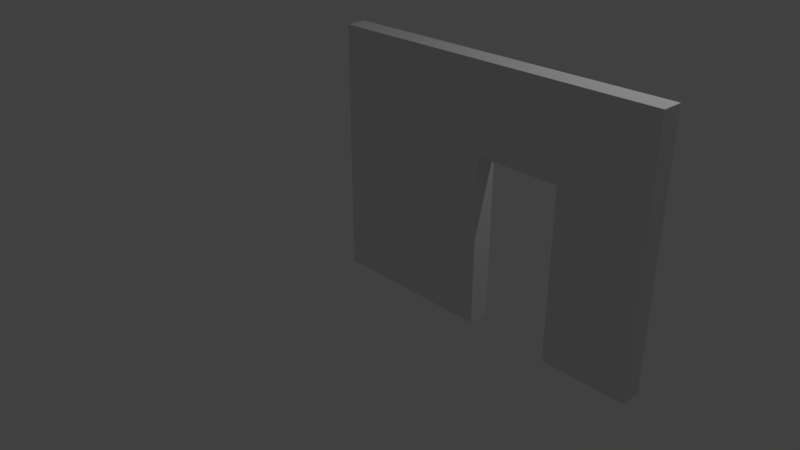 # Source: SM_Wall_Door_3x4x0.25.blend  (saved by Blender 2.79.0; exported with 4.5.12 LTS)
import bpy
from mathutils import Matrix  # noqa: F401  (used for matrix-valued properties, if any)

bpy.ops.wm.read_factory_settings(use_empty=True)
scene = bpy.context.scene
scene.name = 'Scene'

# ---- collections
col_collection_1 = bpy.data.collections.new('Collection 1'); scene.collection.children.link(col_collection_1)

# ---- world
world_world = bpy.data.worlds.new('World'); scene.world = world_world
world_world.color = (0.05088, 0.05088, 0.05088)
world_world.use_sun_shadow = False
world_world.sun_shadow_jitter_overblur = 0.0
world_world.cycles.sampling_method = 'MANUAL'

# ---- cameras
cam_camera = bpy.data.cameras.new('Camera')
cam_camera.clip_end = 100.0
cam_camera.lens = 35.0
cam_camera.sensor_width = 32.0
cam_camera.sensor_height = 18.0
cam_camera.ortho_scale = 7.314
cam_camera.dof.focus_distance = 0.0

# ---- lights
light_lamp = bpy.data.lights.new('Lamp', 'POINT')
light_lamp.transmission_factor = 0.0
light_lamp.cutoff_distance = 30.0
light_lamp.energy = 100.0
light_lamp.shadow_buffer_clip_start = 1.001
light_lamp.shadow_soft_size = 0.1
light_lamp.shadow_maximum_resolution = 0.006
light_lamp.use_absolute_resolution = True

# ---- meshes
me_vert = bpy.data.meshes.new('Vert')
me_vert.from_pydata([(0.0, -4.0, 0.0), (0.0, -3.0, 0.0), (2.0, -3.0, 0.0), (2.0, -2.0, 0.0), (0.0, -2.0, 0.0), (0.0, 0.0, 0.0), (3.0, 0.0, 0.0), (3.0, -4.0, 0.0), (0.0, -4.0, 0.0), (0.0, -3.0, 0.0), (2.0, -3.0, 0.0), (2.0, -2.0, 0.0), (0.0, -2.0, 0.0), (0.0, 0.0, 0.0), (3.0, 0.0, 0.0), (3.0, -4.0, 0.0), (0.0, -4.0, 0.25), (0.0, -3.0, 0.25), (2.0, -3.0, 0.25), (2.0, -2.0, 0.25), (0.0, -2.0, 0.25), (0.0, 0.0, 0.25), (3.0, 0.0, 0.25), (3.0, -4.0, 0.25)], [], [(2, 3, 4, 5, 6, 7, 0, 1), (9, 8, 16, 17), (2, 1, 9, 10), (0, 7, 15, 8), (6, 5, 13, 14), (4, 3, 11, 12), (1, 0, 8, 9), (7, 6, 14, 15), (5, 4, 12, 13), (3, 2, 10, 11), (18, 17, 16, 23, 22, 21, 20, 19), (15, 14, 22, 23), (13, 12, 20, 21), (11, 10, 18, 19), (10, 9, 17, 18), (8, 15, 23, 16), (14, 13, 21, 22), (12, 11, 19, 20)])
me_vert.use_remesh_preserve_volume = False
me_vert.use_remesh_preserve_attributes = False
me_vert.use_mirror_vertex_groups = False
me_vert.update()

# ---- objects
ob_sm_wall_door_3x4x0_25 = bpy.data.objects.new('SM_Wall_Door 3x4x0.25', me_vert)
ob_lamp = bpy.data.objects.new('Lamp', light_lamp)
ob_camera = bpy.data.objects.new('Camera', cam_camera)

# ---- transforms, parenting, visibility, modifiers, constraints
ob_sm_wall_door_3x4x0_25.location = (0.0, 3.02e-07, 0.0)
ob_sm_wall_door_3x4x0_25.rotation_euler = (1.571, 4.712, 0.0)
ob_sm_wall_door_3x4x0_25.lineart.crease_threshold = 0.0
ob_lamp.location = (4.076, 1.005, 5.904)
ob_lamp.rotation_euler = (0.6503, 0.05522, 1.866)
ob_lamp.lock_rotations_4d = False
ob_lamp.empty_display_type = 'ARROWS'
ob_lamp.color = (0.0, 0.0, 0.0, 0.0)
ob_lamp.lineart.crease_threshold = 0.0
ob_camera.location = (7.481, -6.508, 5.344)
ob_camera.rotation_euler = (1.109, 0.0, 0.8149)
ob_camera.lock_rotations_4d = False
ob_camera.empty_display_type = 'ARROWS'
ob_camera.color = (0.0, 0.0, 0.0, 0.0)
ob_camera.display_type = 'WIRE'
ob_camera.lineart.crease_threshold = 0.0

# ---- collection membership
col_collection_1.objects.link(ob_sm_wall_door_3x4x0_25)
col_collection_1.objects.link(ob_lamp)
col_collection_1.objects.link(ob_camera)

# ---- scene / render settings (as saved in the file)
scene.camera = ob_camera
scene.frame_start = 1; scene.frame_end = 250; scene.frame_set(1)
scene.render.engine = 'CYCLES'
scene.render.image_settings.file_format = 'JPEG'
scene.render.image_settings.color_mode = 'RGB'
scene.render.image_settings.quality = 100
scene.render.resolution_x = 2560
scene.render.resolution_y = 1440
scene.render.resolution_percentage = 75
scene.render.dither_intensity = 0.0
scene.cycles.use_denoising = False
scene.cycles.samples = 128
scene.cycles.sampling_pattern = 'TABULATED_SOBOL'
scene.cycles.use_adaptive_sampling = False
scene.cycles.use_light_tree = False
scene.cycles.blur_glossy = 0.0
scene.cycles.sample_clamp_indirect = 0.0
scene.view_settings.view_transform = 'Standard'
bpy.context.view_layer.update()
